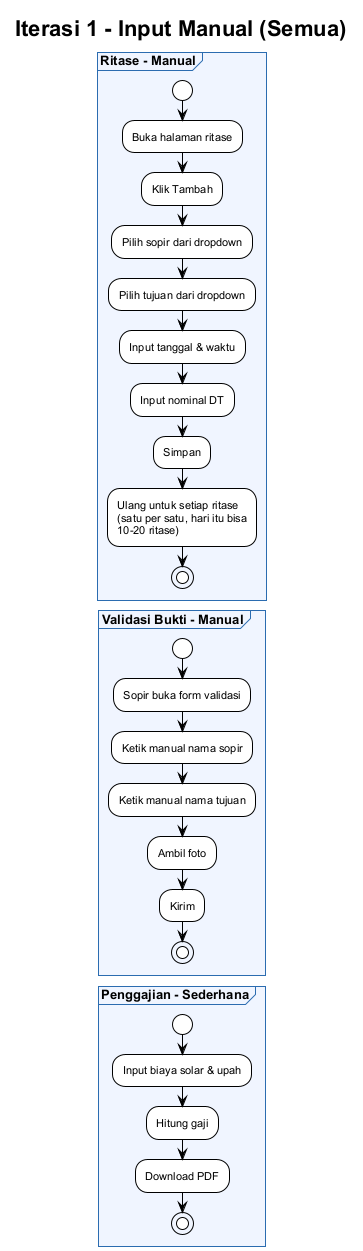

The diagram above was rendered by PlantUML. Its source (embedded in the PNG):
@startuml
!theme plain
skinparam backgroundColor #ffffff
skinparam defaultFontSize 11
skinparam defaultFontName Arial
skinparam partitionBackgroundColor #f0f5ff
skinparam partitionBorderColor #2b6cb0
skinparam partitionFontSize 13
skinparam partitionFontStyle bold

title Iterasi 1 - Input Manual (Semua)

partition "Ritase - Manual" {
  start
  :Buka halaman ritase;
  :Klik Tambah;
  :Pilih sopir dari dropdown;
  :Pilih tujuan dari dropdown;
  :Input tanggal & waktu;
  :Input nominal DT;
  :Simpan;
  :Ulang untuk setiap ritase\n(satu per satu, hari itu bisa\n10-20 ritase);
  stop
}

partition "Validasi Bukti - Manual" {
  start
  :Sopir buka form validasi;
  :Ketik manual nama sopir;
  :Ketik manual nama tujuan;
  :Ambil foto;
  :Kirim;
  stop
}

partition "Penggajian - Sederhana" {
  start
  :Input biaya solar & upah;
  :Hitung gaji;
  :Download PDF;
  stop
}

@enduml